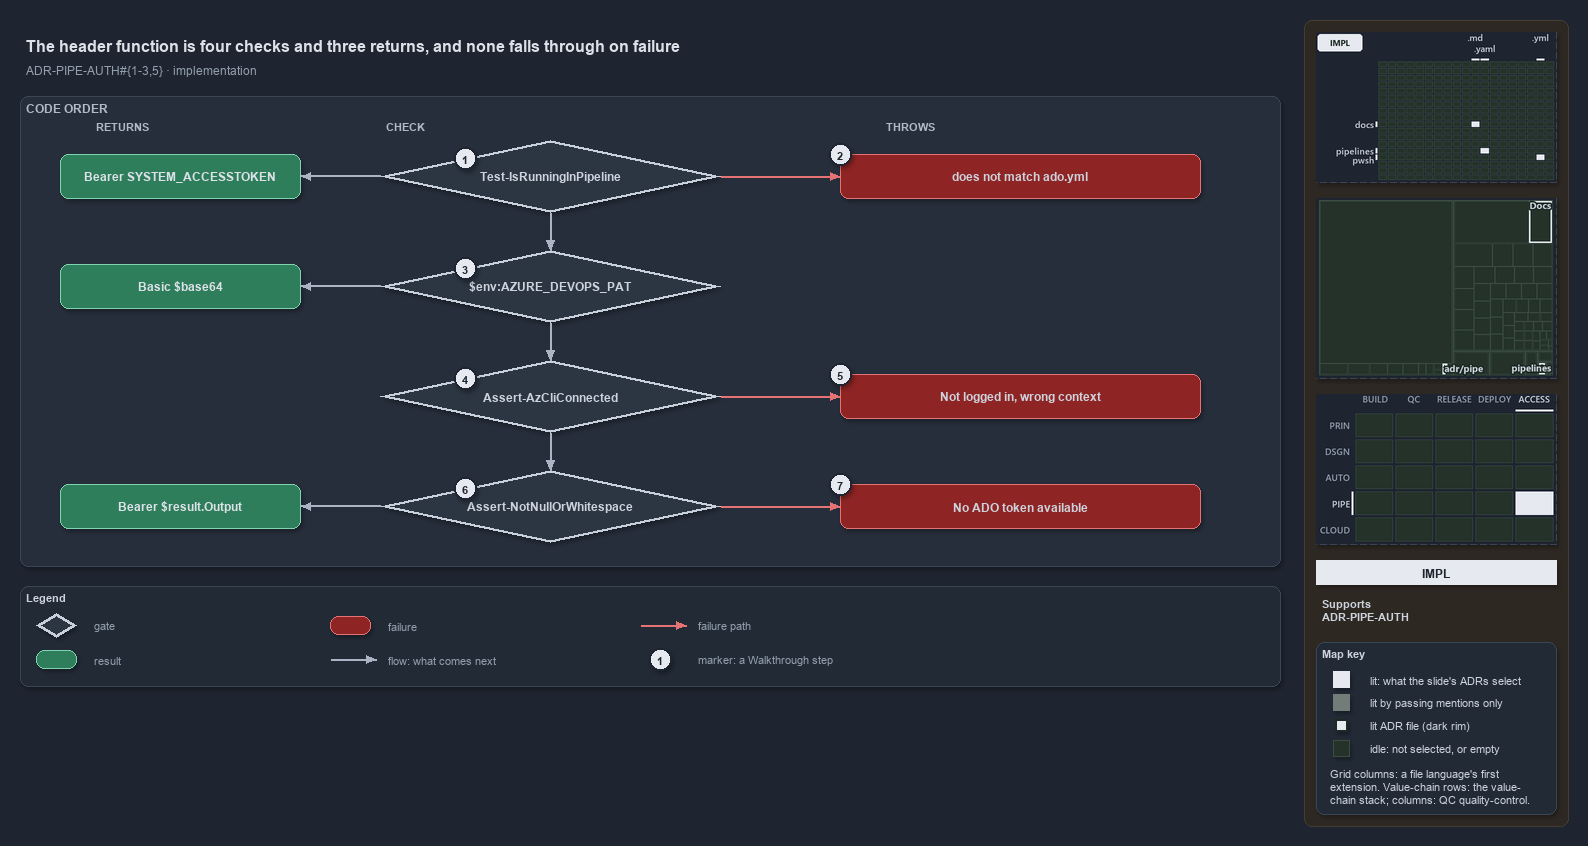

The diagram above was exported from draw.io. Its source (the exported page's mxGraphModel, read from the mxfile embedded in the PNG):
<mxGraphModel dx="1024" dy="768" grid="0" gridSize="10" guides="1" tooltips="1" connect="1" arrows="1" fold="1" page="1" pageScale="1" pageWidth="1572" pageHeight="690" background="#1E2430" math="0" shadow="1">
  <root>
    <mxCell id="0" />
    <mxCell id="1" parent="0" />
    <mxCell id="sidebar-bg" value="" style="rounded=1;arcSize=2;html=1;fillColor=#2E2823;strokeColor=#453C33;shadow=0;" vertex="1" parent="1">
      <mxGeometry x="1304" y="4" width="264" height="806" as="geometry" />
    </mxCell>
    <mxCell id="title" value="The header function is four checks and three returns, and none falls through on failure" style="text;html=1;align=left;verticalAlign=middle;fontSize=16;fontStyle=1;fontColor=#DDE2E9;" vertex="1" parent="1">
      <mxGeometry x="20" y="14" width="1260" height="30" as="geometry" />
    </mxCell>
    <mxCell id="subtitle" value="ADR-PIPE-AUTH#{1-3,5} &amp;#183; implementation" style="text;html=1;align=left;verticalAlign=middle;fontSize=12;fontColor=#949FAE;" vertex="1" parent="1">
      <mxGeometry x="20" y="44" width="1240" height="20" as="geometry" />
    </mxCell>
    <mxCell id="band" value="CODE ORDER" style="rounded=1;html=1;arcSize=3;fillColor=#262E3B;strokeColor=#3A4555;verticalAlign=top;align=left;spacingLeft=8;fontStyle=1;fontSize=12;fontColor=#B0BAC7;" vertex="1" parent="1">
      <mxGeometry x="20" y="80" width="1260" height="470" as="geometry" />
    </mxCell>
    <mxCell id="col-result" value="RETURNS" style="text;html=1;align=left;verticalAlign=middle;fontSize=11;fontStyle=1;fontColor=#B0BAC7;" vertex="1" parent="1">
      <mxGeometry x="90" y="100" width="120" height="18" as="geometry" />
    </mxCell>
    <mxCell id="col-check" value="CHECK" style="text;html=1;align=left;verticalAlign=middle;fontSize=11;fontStyle=1;fontColor=#B0BAC7;" vertex="1" parent="1">
      <mxGeometry x="380" y="100" width="120" height="18" as="geometry" />
    </mxCell>
    <mxCell id="col-fail" value="THROWS" style="text;html=1;align=left;verticalAlign=middle;fontSize=11;fontStyle=1;fontColor=#B0BAC7;" vertex="1" parent="1">
      <mxGeometry x="880" y="100" width="120" height="18" as="geometry" />
    </mxCell>
    <mxCell id="g-pipeline" value="&lt;b&gt;Test-IsRunningInPipeline&lt;/b&gt;" style="rhombus;whiteSpace=wrap;html=1;fillColor=#2C3542;strokeColor=#C7D0DB;strokeWidth=3;fontSize=12;fontColor=#CDD3DC;" vertex="1" parent="1">
      <mxGeometry x="380" y="124" width="340" height="72" as="geometry" />
    </mxCell>
    <mxCell id="mark-1" value="1" style="ellipse;html=1;fillColor=#E6EAF0;strokeColor=#1E2430;strokeWidth=2;fontColor=#1E2430;fontStyle=1;fontSize=11;" vertex="1" parent="1">
      <mxGeometry x="454.0" y="131.0" width="22" height="22" as="geometry" />
    </mxCell>
    <mxCell id="g-pat" value="&lt;b&gt;$env:AZURE_DEVOPS_PAT&lt;/b&gt;" style="rhombus;whiteSpace=wrap;html=1;fillColor=#2C3542;strokeColor=#C7D0DB;strokeWidth=3;fontSize=12;fontColor=#CDD3DC;" vertex="1" parent="1">
      <mxGeometry x="380" y="234" width="340" height="72" as="geometry" />
    </mxCell>
    <mxCell id="mark-3" value="3" style="ellipse;html=1;fillColor=#E6EAF0;strokeColor=#1E2430;strokeWidth=2;fontColor=#1E2430;fontStyle=1;fontSize=11;" vertex="1" parent="1">
      <mxGeometry x="454.0" y="241.0" width="22" height="22" as="geometry" />
    </mxCell>
    <mxCell id="g-azcli" value="&lt;b&gt;Assert-AzCliConnected&lt;/b&gt;" style="rhombus;whiteSpace=wrap;html=1;fillColor=#2C3542;strokeColor=#C7D0DB;strokeWidth=3;fontSize=12;fontColor=#CDD3DC;" vertex="1" parent="1">
      <mxGeometry x="380" y="344" width="340" height="72" as="geometry" />
    </mxCell>
    <mxCell id="mark-4" value="4" style="ellipse;html=1;fillColor=#E6EAF0;strokeColor=#1E2430;strokeWidth=2;fontColor=#1E2430;fontStyle=1;fontSize=11;" vertex="1" parent="1">
      <mxGeometry x="454.0" y="351.0" width="22" height="22" as="geometry" />
    </mxCell>
    <mxCell id="g-token" value="&lt;b&gt;Assert-NotNullOrWhitespace&lt;/b&gt;" style="rhombus;whiteSpace=wrap;html=1;fillColor=#2C3542;strokeColor=#C7D0DB;strokeWidth=3;fontSize=12;fontColor=#CDD3DC;" vertex="1" parent="1">
      <mxGeometry x="380" y="454" width="340" height="72" as="geometry" />
    </mxCell>
    <mxCell id="mark-6" value="6" style="ellipse;html=1;fillColor=#E6EAF0;strokeColor=#1E2430;strokeWidth=2;fontColor=#1E2430;fontStyle=1;fontSize=11;" vertex="1" parent="1">
      <mxGeometry x="454.0" y="461.0" width="22" height="22" as="geometry" />
    </mxCell>
    <mxCell id="p-e-g-pipeline-g-pat-a" value="" style="text;html=1;strokeColor=none;fillColor=none;" vertex="1" parent="1">
      <mxGeometry x="550" y="196" width="1" height="1" as="geometry" />
    </mxCell>
    <mxCell id="p-e-g-pipeline-g-pat-b" value="" style="text;html=1;strokeColor=none;fillColor=none;" vertex="1" parent="1">
      <mxGeometry x="550" y="234" width="1" height="1" as="geometry" />
    </mxCell>
    <mxCell id="e-g-pipeline-g-pat" value="" style="edgeStyle=orthogonalEdgeStyle;rounded=1;html=1;fontSize=10;endArrow=block;strokeColor=#AAB4C3;fontColor=#CDD3DC;shadow=0;" edge="1" parent="1" source="p-e-g-pipeline-g-pat-a" target="p-e-g-pipeline-g-pat-b">
      <mxGeometry relative="1" as="geometry" />
    </mxCell>
    <mxCell id="p-e-g-pat-g-azcli-a" value="" style="text;html=1;strokeColor=none;fillColor=none;" vertex="1" parent="1">
      <mxGeometry x="550" y="306" width="1" height="1" as="geometry" />
    </mxCell>
    <mxCell id="p-e-g-pat-g-azcli-b" value="" style="text;html=1;strokeColor=none;fillColor=none;" vertex="1" parent="1">
      <mxGeometry x="550" y="344" width="1" height="1" as="geometry" />
    </mxCell>
    <mxCell id="e-g-pat-g-azcli" value="" style="edgeStyle=orthogonalEdgeStyle;rounded=1;html=1;fontSize=10;endArrow=block;strokeColor=#AAB4C3;fontColor=#CDD3DC;shadow=0;" edge="1" parent="1" source="p-e-g-pat-g-azcli-a" target="p-e-g-pat-g-azcli-b">
      <mxGeometry relative="1" as="geometry" />
    </mxCell>
    <mxCell id="p-e-g-azcli-g-token-a" value="" style="text;html=1;strokeColor=none;fillColor=none;" vertex="1" parent="1">
      <mxGeometry x="550" y="416" width="1" height="1" as="geometry" />
    </mxCell>
    <mxCell id="p-e-g-azcli-g-token-b" value="" style="text;html=1;strokeColor=none;fillColor=none;" vertex="1" parent="1">
      <mxGeometry x="550" y="454" width="1" height="1" as="geometry" />
    </mxCell>
    <mxCell id="e-g-azcli-g-token" value="" style="edgeStyle=orthogonalEdgeStyle;rounded=1;html=1;fontSize=10;endArrow=block;strokeColor=#AAB4C3;fontColor=#CDD3DC;shadow=0;" edge="1" parent="1" source="p-e-g-azcli-g-token-a" target="p-e-g-azcli-g-token-b">
      <mxGeometry relative="1" as="geometry" />
    </mxCell>
    <mxCell id="r-bearer-agent" value="&lt;b&gt;Bearer SYSTEM_ACCESSTOKEN&lt;/b&gt;" style="rounded=1;whiteSpace=wrap;html=1;arcSize=20;fillColor=#2E7D5B;strokeColor=#7FD3AE;fontColor=#DDE2E9;fontSize=12;" vertex="1" parent="1">
      <mxGeometry x="60" y="138" width="240" height="44" as="geometry" />
    </mxCell>
    <mxCell id="p-e-g-pipeline-r-bearer-agent-a" value="" style="text;html=1;strokeColor=none;fillColor=none;" vertex="1" parent="1">
      <mxGeometry x="380" y="160" width="1" height="1" as="geometry" />
    </mxCell>
    <mxCell id="p-e-g-pipeline-r-bearer-agent-b" value="" style="text;html=1;strokeColor=none;fillColor=none;" vertex="1" parent="1">
      <mxGeometry x="300" y="160" width="1" height="1" as="geometry" />
    </mxCell>
    <mxCell id="e-g-pipeline-r-bearer-agent" value="" style="edgeStyle=orthogonalEdgeStyle;rounded=1;html=1;fontSize=10;endArrow=block;strokeColor=#AAB4C3;fontColor=#CDD3DC;shadow=0;" edge="1" parent="1" source="p-e-g-pipeline-r-bearer-agent-a" target="p-e-g-pipeline-r-bearer-agent-b">
      <mxGeometry relative="1" as="geometry" />
    </mxCell>
    <mxCell id="r-basic" value="&lt;b&gt;Basic $base64&lt;/b&gt;" style="rounded=1;whiteSpace=wrap;html=1;arcSize=20;fillColor=#2E7D5B;strokeColor=#7FD3AE;fontColor=#DDE2E9;fontSize=12;" vertex="1" parent="1">
      <mxGeometry x="60" y="248" width="240" height="44" as="geometry" />
    </mxCell>
    <mxCell id="p-e-g-pat-r-basic-a" value="" style="text;html=1;strokeColor=none;fillColor=none;" vertex="1" parent="1">
      <mxGeometry x="380" y="270" width="1" height="1" as="geometry" />
    </mxCell>
    <mxCell id="p-e-g-pat-r-basic-b" value="" style="text;html=1;strokeColor=none;fillColor=none;" vertex="1" parent="1">
      <mxGeometry x="300" y="270" width="1" height="1" as="geometry" />
    </mxCell>
    <mxCell id="e-g-pat-r-basic" value="" style="edgeStyle=orthogonalEdgeStyle;rounded=1;html=1;fontSize=10;endArrow=block;strokeColor=#AAB4C3;fontColor=#CDD3DC;shadow=0;" edge="1" parent="1" source="p-e-g-pat-r-basic-a" target="p-e-g-pat-r-basic-b">
      <mxGeometry relative="1" as="geometry" />
    </mxCell>
    <mxCell id="r-bearer-az" value="&lt;b&gt;Bearer $result.Output&lt;/b&gt;" style="rounded=1;whiteSpace=wrap;html=1;arcSize=20;fillColor=#2E7D5B;strokeColor=#7FD3AE;fontColor=#DDE2E9;fontSize=12;" vertex="1" parent="1">
      <mxGeometry x="60" y="468" width="240" height="44" as="geometry" />
    </mxCell>
    <mxCell id="p-e-g-token-r-bearer-az-a" value="" style="text;html=1;strokeColor=none;fillColor=none;" vertex="1" parent="1">
      <mxGeometry x="380" y="490" width="1" height="1" as="geometry" />
    </mxCell>
    <mxCell id="p-e-g-token-r-bearer-az-b" value="" style="text;html=1;strokeColor=none;fillColor=none;" vertex="1" parent="1">
      <mxGeometry x="300" y="490" width="1" height="1" as="geometry" />
    </mxCell>
    <mxCell id="e-g-token-r-bearer-az" value="" style="edgeStyle=orthogonalEdgeStyle;rounded=1;html=1;fontSize=10;endArrow=block;strokeColor=#AAB4C3;fontColor=#CDD3DC;shadow=0;" edge="1" parent="1" source="p-e-g-token-r-bearer-az-a" target="p-e-g-token-r-bearer-az-b">
      <mxGeometry relative="1" as="geometry" />
    </mxCell>
    <mxCell id="f-collection" value="&lt;b&gt;does not match ado.yml&lt;/b&gt;" style="rounded=1;whiteSpace=wrap;html=1;arcSize=20;fillColor=#8E2424;strokeColor=#E57373;fontSize=12;" vertex="1" parent="1">
      <mxGeometry x="840" y="138" width="360" height="44" as="geometry" />
    </mxCell>
    <mxCell id="p-e-g-pipeline-f-collection-a" value="" style="text;html=1;strokeColor=none;fillColor=none;" vertex="1" parent="1">
      <mxGeometry x="720" y="160" width="1" height="1" as="geometry" />
    </mxCell>
    <mxCell id="p-e-g-pipeline-f-collection-b" value="" style="text;html=1;strokeColor=none;fillColor=none;" vertex="1" parent="1">
      <mxGeometry x="840" y="160" width="1" height="1" as="geometry" />
    </mxCell>
    <mxCell id="e-g-pipeline-f-collection" value="" style="edgeStyle=orthogonalEdgeStyle;rounded=1;html=1;fontSize=10;endArrow=block;strokeColor=#E57373;fontColor=#CDD3DC;shadow=0;" edge="1" parent="1" source="p-e-g-pipeline-f-collection-a" target="p-e-g-pipeline-f-collection-b">
      <mxGeometry relative="1" as="geometry" />
    </mxCell>
    <mxCell id="mark-2" value="2" style="ellipse;html=1;fillColor=#E6EAF0;strokeColor=#1E2430;strokeWidth=2;fontColor=#1E2430;fontStyle=1;fontSize=11;" vertex="1" parent="1">
      <mxGeometry x="829" y="127" width="22" height="22" as="geometry" />
    </mxCell>
    <mxCell id="f-azcli" value="&lt;b&gt;Not logged in, wrong context&lt;/b&gt;" style="rounded=1;whiteSpace=wrap;html=1;arcSize=20;fillColor=#8E2424;strokeColor=#E57373;fontSize=12;" vertex="1" parent="1">
      <mxGeometry x="840" y="358" width="360" height="44" as="geometry" />
    </mxCell>
    <mxCell id="p-e-g-azcli-f-azcli-a" value="" style="text;html=1;strokeColor=none;fillColor=none;" vertex="1" parent="1">
      <mxGeometry x="720" y="380" width="1" height="1" as="geometry" />
    </mxCell>
    <mxCell id="p-e-g-azcli-f-azcli-b" value="" style="text;html=1;strokeColor=none;fillColor=none;" vertex="1" parent="1">
      <mxGeometry x="840" y="380" width="1" height="1" as="geometry" />
    </mxCell>
    <mxCell id="e-g-azcli-f-azcli" value="" style="edgeStyle=orthogonalEdgeStyle;rounded=1;html=1;fontSize=10;endArrow=block;strokeColor=#E57373;fontColor=#CDD3DC;shadow=0;" edge="1" parent="1" source="p-e-g-azcli-f-azcli-a" target="p-e-g-azcli-f-azcli-b">
      <mxGeometry relative="1" as="geometry" />
    </mxCell>
    <mxCell id="mark-5" value="5" style="ellipse;html=1;fillColor=#E6EAF0;strokeColor=#1E2430;strokeWidth=2;fontColor=#1E2430;fontStyle=1;fontSize=11;" vertex="1" parent="1">
      <mxGeometry x="829" y="347" width="22" height="22" as="geometry" />
    </mxCell>
    <mxCell id="f-notoken" value="&lt;b&gt;No ADO token available&lt;/b&gt;" style="rounded=1;whiteSpace=wrap;html=1;arcSize=20;fillColor=#8E2424;strokeColor=#E57373;fontSize=12;" vertex="1" parent="1">
      <mxGeometry x="840" y="468" width="360" height="44" as="geometry" />
    </mxCell>
    <mxCell id="p-e-g-token-f-notoken-a" value="" style="text;html=1;strokeColor=none;fillColor=none;" vertex="1" parent="1">
      <mxGeometry x="720" y="490" width="1" height="1" as="geometry" />
    </mxCell>
    <mxCell id="p-e-g-token-f-notoken-b" value="" style="text;html=1;strokeColor=none;fillColor=none;" vertex="1" parent="1">
      <mxGeometry x="840" y="490" width="1" height="1" as="geometry" />
    </mxCell>
    <mxCell id="e-g-token-f-notoken" value="" style="edgeStyle=orthogonalEdgeStyle;rounded=1;html=1;fontSize=10;endArrow=block;strokeColor=#E57373;fontColor=#CDD3DC;shadow=0;" edge="1" parent="1" source="p-e-g-token-f-notoken-a" target="p-e-g-token-f-notoken-b">
      <mxGeometry relative="1" as="geometry" />
    </mxCell>
    <mxCell id="mark-7" value="7" style="ellipse;html=1;fillColor=#E6EAF0;strokeColor=#1E2430;strokeWidth=2;fontColor=#1E2430;fontStyle=1;fontSize=11;" vertex="1" parent="1">
      <mxGeometry x="829" y="457" width="22" height="22" as="geometry" />
    </mxCell>
    <mxCell id="legend" value="&lt;b&gt;Legend&lt;/b&gt;" style="rounded=1;whiteSpace=wrap;html=1;arcSize=6;fillColor=#222A36;strokeColor=#3A4555;align=left;verticalAlign=top;spacing=8;fontSize=11;fontColor=#CDD3DC;" vertex="1" parent="1">
      <mxGeometry x="20" y="570" width="1260" height="100" as="geometry" />
    </mxCell>
    <mxCell id="legend-0" value="" style="rhombus;whiteSpace=wrap;html=1;fillColor=#2C3542;strokeColor=#C7D0DB;strokeWidth=3;fontColor=#CDD3DC;" vertex="1" parent="1">
      <mxGeometry x="36.0" y="597.0" width="40" height="24" as="geometry" />
    </mxCell>
    <mxCell id="legend-0-text" value="gate" style="text;html=1;align=left;verticalAlign=middle;fontSize=11;fontColor=#949FAE;" vertex="1" parent="1">
      <mxGeometry x="88" y="599" width="240" height="20" as="geometry" />
    </mxCell>
    <mxCell id="legend-1" value="" style="rounded=1;whiteSpace=wrap;html=1;arcSize=20;fillColor=#2E7D5B;strokeColor=#7FD3AE;" vertex="1" parent="1">
      <mxGeometry x="36.0" y="634.0" width="40" height="18" as="geometry" />
    </mxCell>
    <mxCell id="legend-1-text" value="result" style="text;html=1;align=left;verticalAlign=middle;fontSize=11;fontColor=#949FAE;" vertex="1" parent="1">
      <mxGeometry x="88" y="633" width="240" height="20" as="geometry" />
    </mxCell>
    <mxCell id="legend-2" value="" style="rounded=1;whiteSpace=wrap;html=1;arcSize=20;fillColor=#8E2424;strokeColor=#E57373;" vertex="1" parent="1">
      <mxGeometry x="330.0" y="600.0" width="40" height="18" as="geometry" />
    </mxCell>
    <mxCell id="legend-2-text" value="failure" style="text;html=1;align=left;verticalAlign=middle;fontSize=11;fontColor=#949FAE;" vertex="1" parent="1">
      <mxGeometry x="382" y="599" width="240" height="20" as="geometry" />
    </mxCell>
    <mxCell id="legend-3-a" value="" style="text;html=1;strokeColor=none;fillColor=none;" vertex="1" parent="1">
      <mxGeometry x="330" y="643" width="1" height="1" as="geometry" />
    </mxCell>
    <mxCell id="legend-3-b" value="" style="text;html=1;strokeColor=none;fillColor=none;" vertex="1" parent="1">
      <mxGeometry x="376" y="643" width="1" height="1" as="geometry" />
    </mxCell>
    <mxCell id="legend-3" value="" style="edgeStyle=orthogonalEdgeStyle;rounded=1;html=1;fontSize=10;endArrow=block;strokeColor=#AAB4C3;fontColor=#CDD3DC;shadow=0;" edge="1" parent="1" source="legend-3-a" target="legend-3-b">
      <mxGeometry relative="1" as="geometry" />
    </mxCell>
    <mxCell id="legend-3-text" value="flow: what comes next" style="text;html=1;align=left;verticalAlign=middle;fontSize=11;fontColor=#949FAE;" vertex="1" parent="1">
      <mxGeometry x="382" y="633" width="240" height="20" as="geometry" />
    </mxCell>
    <mxCell id="legend-4-a" value="" style="text;html=1;strokeColor=none;fillColor=none;" vertex="1" parent="1">
      <mxGeometry x="640" y="609" width="1" height="1" as="geometry" />
    </mxCell>
    <mxCell id="legend-4-b" value="" style="text;html=1;strokeColor=none;fillColor=none;" vertex="1" parent="1">
      <mxGeometry x="686" y="609" width="1" height="1" as="geometry" />
    </mxCell>
    <mxCell id="legend-4" value="" style="edgeStyle=orthogonalEdgeStyle;rounded=1;html=1;fontSize=10;endArrow=block;strokeColor=#E57373;fontColor=#CDD3DC;shadow=0;" edge="1" parent="1" source="legend-4-a" target="legend-4-b">
      <mxGeometry relative="1" as="geometry" />
    </mxCell>
    <mxCell id="legend-4-text" value="failure path" style="text;html=1;align=left;verticalAlign=middle;fontSize=11;fontColor=#949FAE;" vertex="1" parent="1">
      <mxGeometry x="692" y="599" width="240" height="20" as="geometry" />
    </mxCell>
    <mxCell id="legend-5" value="1" style="ellipse;html=1;fillColor=#E6EAF0;strokeColor=#1E2430;strokeWidth=2;fontColor=#1E2430;fontStyle=1;fontSize=11;" vertex="1" parent="1">
      <mxGeometry x="649" y="632" width="22" height="22" as="geometry" />
    </mxCell>
    <mxCell id="legend-5-text" value="marker: a Walkthrough step" style="text;html=1;align=left;verticalAlign=middle;fontSize=11;fontColor=#949FAE;" vertex="1" parent="1">
      <mxGeometry x="692" y="633" width="240" height="20" as="geometry" />
    </mxCell>
    <mxCell id="minimap-grid" value="" style="shape=image;html=1;imageAspect=0;aspect=fixed;verticalLabelPosition=bottom;strokeColor=#3A4555;dashed=1;fillColor=#222A36;image=data:image/png,(base64 omitted: 8120 chars);" vertex="1" parent="1">
      <mxGeometry x="1316" y="16" width="240" height="150" as="geometry" />
    </mxCell>
    <mxCell id="minimap-tree" value="" style="shape=image;html=1;imageAspect=0;aspect=fixed;verticalLabelPosition=bottom;strokeColor=#3A4555;dashed=1;fillColor=#222A36;image=data:image/png,(base64 omitted: 9064 chars);" vertex="1" parent="1">
      <mxGeometry x="1316" y="182" width="240" height="180" as="geometry" />
    </mxCell>
    <mxCell id="minimap-chain" value="" style="shape=image;html=1;imageAspect=0;aspect=fixed;verticalLabelPosition=bottom;strokeColor=#3A4555;dashed=1;fillColor=#222A36;image=data:image/png,(base64 omitted: 13108 chars);" vertex="1" parent="1">
      <mxGeometry x="1316" y="378" width="240" height="150" as="geometry" />
    </mxCell>
    <mxCell id="lens-badge" value="IMPL" style="rounded=0;whiteSpace=wrap;html=1;align=center;verticalAlign=middle;fontSize=12;fontStyle=1;fontColor=#1E2430;fillColor=#E6EAF0;strokeColor=none;" vertex="1" parent="1">
      <mxGeometry x="1316" y="544" width="240" height="24" as="geometry" />
    </mxCell>
    <mxCell id="supports" value="&lt;b&gt;Supports&lt;/b&gt;&lt;br&gt;ADR-PIPE-AUTH" style="text;html=1;whiteSpace=wrap;align=left;verticalAlign=top;fontSize=11;fontColor=#CDD3DC;" vertex="1" parent="1">
      <mxGeometry x="1316" y="576" width="240" height="38" as="geometry" />
    </mxCell>
    <mxCell id="mapkey" value="&lt;b&gt;Map key&lt;/b&gt;" style="rounded=1;arcSize=6;whiteSpace=wrap;html=1;align=left;verticalAlign=top;fontSize=11;fontColor=#CDD3DC;fillColor=#222A36;strokeColor=#3A4555;spacingLeft=8;spacingTop=2;" vertex="1" parent="1">
      <mxGeometry x="1316" y="626" width="240" height="172" as="geometry" />
    </mxCell>
    <mxCell id="mapkey-lit" value="" style="rounded=0;html=1;fillColor=#E6EAF0;strokeColor=#E6EAF0;" vertex="1" parent="1">
      <mxGeometry x="1333.0" y="655.0" width="16" height="16" as="geometry" />
    </mxCell>
    <mxCell id="mapkey-lit-text" value="lit: what the slide's ADRs select" style="text;html=1;align=left;verticalAlign=middle;fontSize=11;fontColor=#CDD3DC;" vertex="1" parent="1">
      <mxGeometry x="1364" y="653" width="184" height="20" as="geometry" />
    </mxCell>
    <mxCell id="mapkey-touched" value="" style="rounded=0;html=1;fillColor=#727C79;strokeColor=#727C79;" vertex="1" parent="1">
      <mxGeometry x="1333.0" y="678.0" width="16" height="16" as="geometry" />
    </mxCell>
    <mxCell id="mapkey-touched-text" value="lit by passing mentions only" style="text;html=1;align=left;verticalAlign=middle;fontSize=11;fontColor=#CDD3DC;" vertex="1" parent="1">
      <mxGeometry x="1364" y="676" width="184" height="20" as="geometry" />
    </mxCell>
    <mxCell id="mapkey-adr" value="" style="rounded=0;html=1;fillColor=#E6EAF0;strokeColor=#1C2A24;strokeWidth=2;" vertex="1" parent="1">
      <mxGeometry x="1335.0" y="703.0" width="12" height="12" as="geometry" />
    </mxCell>
    <mxCell id="mapkey-adr-text" value="lit ADR file (dark rim)" style="text;html=1;align=left;verticalAlign=middle;fontSize=11;fontColor=#CDD3DC;" vertex="1" parent="1">
      <mxGeometry x="1364" y="699" width="184" height="20" as="geometry" />
    </mxCell>
    <mxCell id="mapkey-idle" value="" style="rounded=0;html=1;fillColor=#243229;strokeColor=#3B4D43;" vertex="1" parent="1">
      <mxGeometry x="1333.0" y="724.0" width="16" height="16" as="geometry" />
    </mxCell>
    <mxCell id="mapkey-idle-text" value="idle: not selected, or empty" style="text;html=1;align=left;verticalAlign=middle;fontSize=11;fontColor=#CDD3DC;" vertex="1" parent="1">
      <mxGeometry x="1364" y="722" width="184" height="20" as="geometry" />
    </mxCell>
    <mxCell id="mapkey-codes" value="Grid columns: a file language's first&lt;br&gt;extension. Value-chain rows: the value-&lt;br&gt;chain stack; columns: QC quality-control." style="text;html=1;align=left;verticalAlign=top;whiteSpace=wrap;fontSize=11;fontColor=#CDD3DC;" vertex="1" parent="1">
      <mxGeometry x="1324" y="746" width="224" height="46" as="geometry" />
    </mxCell>
  </root>
</mxGraphModel>